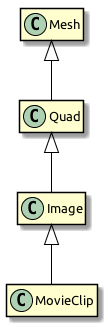

The diagram above was rendered by PlantUML. Its source (embedded in the PNG):
@startuml
skinParam classArrowColor Black
skinParam classBorderColor Black
skinParam classFontName Ubuntu
skinparam classFontSize 13
hide members

Mesh <|-- Quad
Quad <|-- Image
Image <|-- MovieClip
@enduml